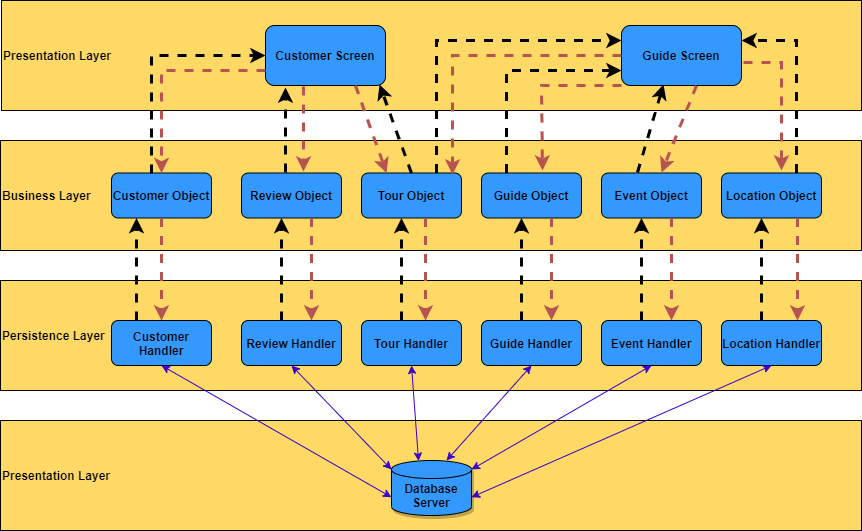

The diagram above was exported from draw.io. Its source (the exported page's mxGraphModel, read from the mxfile embedded in the PNG):
<mxGraphModel dx="1422" dy="705" grid="1" gridSize="10" guides="1" tooltips="1" connect="1" arrows="1" fold="1" page="1" pageScale="1" pageWidth="827" pageHeight="1169" math="0" shadow="0">
  <root>
    <mxCell id="WIyWlLk6GJQsqaUBKTNV-0" />
    <mxCell id="WIyWlLk6GJQsqaUBKTNV-1" parent="WIyWlLk6GJQsqaUBKTNV-0" />
    <mxCell id="1JLt4lWGTFu2K0X-CEDK-1" value="&lt;b&gt;Presentation Layer&lt;/b&gt;" style="rounded=0;whiteSpace=wrap;html=1;align=left;fillColor=#FFD966;" vertex="1" parent="WIyWlLk6GJQsqaUBKTNV-1">
      <mxGeometry x="30" y="50" width="860" height="110" as="geometry" />
    </mxCell>
    <mxCell id="1JLt4lWGTFu2K0X-CEDK-11" value="&lt;b&gt;Customer Screen&lt;/b&gt;" style="rounded=1;whiteSpace=wrap;html=1;fillColor=#3399FF;" vertex="1" parent="WIyWlLk6GJQsqaUBKTNV-1">
      <mxGeometry x="294" y="75" width="120" height="60" as="geometry" />
    </mxCell>
    <mxCell id="1JLt4lWGTFu2K0X-CEDK-16" value="&lt;b&gt;Business Layer&lt;/b&gt;" style="rounded=0;whiteSpace=wrap;html=1;align=left;fillColor=#FFD966;" vertex="1" parent="WIyWlLk6GJQsqaUBKTNV-1">
      <mxGeometry x="29" y="190" width="861" height="110" as="geometry" />
    </mxCell>
    <mxCell id="1JLt4lWGTFu2K0X-CEDK-17" value="&lt;b&gt;Persistence Layer&lt;/b&gt;" style="rounded=0;whiteSpace=wrap;html=1;align=left;fillColor=#FFD966;" vertex="1" parent="WIyWlLk6GJQsqaUBKTNV-1">
      <mxGeometry x="29" y="330" width="861" height="110" as="geometry" />
    </mxCell>
    <mxCell id="1JLt4lWGTFu2K0X-CEDK-18" value="&lt;b&gt;Presentation Layer&lt;/b&gt;" style="rounded=0;whiteSpace=wrap;html=1;align=left;fillColor=#FFD966;" vertex="1" parent="WIyWlLk6GJQsqaUBKTNV-1">
      <mxGeometry x="29" y="470" width="861" height="110" as="geometry" />
    </mxCell>
    <mxCell id="1JLt4lWGTFu2K0X-CEDK-19" value="&lt;b&gt;Guide Screen&lt;/b&gt;" style="rounded=1;whiteSpace=wrap;html=1;fillColor=#3399FF;" vertex="1" parent="WIyWlLk6GJQsqaUBKTNV-1">
      <mxGeometry x="650" y="75" width="120" height="60" as="geometry" />
    </mxCell>
    <mxCell id="1JLt4lWGTFu2K0X-CEDK-20" value="&lt;b&gt;Customer Object&lt;/b&gt;" style="rounded=1;whiteSpace=wrap;html=1;fillColor=#3399FF;" vertex="1" parent="WIyWlLk6GJQsqaUBKTNV-1">
      <mxGeometry x="140" y="222.5" width="100" height="45" as="geometry" />
    </mxCell>
    <mxCell id="1JLt4lWGTFu2K0X-CEDK-21" value="&lt;b&gt;Database Server&lt;/b&gt;" style="shape=cylinder3;whiteSpace=wrap;html=1;boundedLbl=1;backgroundOutline=1;size=9;shadow=1;fillColor=#3399FF;" vertex="1" parent="WIyWlLk6GJQsqaUBKTNV-1">
      <mxGeometry x="420" y="510" width="80" height="55" as="geometry" />
    </mxCell>
    <mxCell id="1JLt4lWGTFu2K0X-CEDK-25" value="&lt;b&gt;Location Object&lt;/b&gt;" style="rounded=1;whiteSpace=wrap;html=1;fillColor=#3399FF;" vertex="1" parent="WIyWlLk6GJQsqaUBKTNV-1">
      <mxGeometry x="750" y="222.5" width="100" height="45" as="geometry" />
    </mxCell>
    <mxCell id="1JLt4lWGTFu2K0X-CEDK-26" value="&lt;b&gt;Tour Object&lt;/b&gt;" style="rounded=1;whiteSpace=wrap;html=1;fillColor=#3399FF;" vertex="1" parent="WIyWlLk6GJQsqaUBKTNV-1">
      <mxGeometry x="390" y="222.5" width="100" height="45" as="geometry" />
    </mxCell>
    <mxCell id="1JLt4lWGTFu2K0X-CEDK-27" value="&lt;b&gt;Guide Object&lt;/b&gt;" style="rounded=1;whiteSpace=wrap;html=1;fillColor=#3399FF;" vertex="1" parent="WIyWlLk6GJQsqaUBKTNV-1">
      <mxGeometry x="510" y="222.5" width="100" height="45" as="geometry" />
    </mxCell>
    <mxCell id="1JLt4lWGTFu2K0X-CEDK-28" value="&lt;b&gt;Event Object&lt;/b&gt;" style="rounded=1;whiteSpace=wrap;html=1;fillColor=#3399FF;" vertex="1" parent="WIyWlLk6GJQsqaUBKTNV-1">
      <mxGeometry x="630" y="222.5" width="100" height="45" as="geometry" />
    </mxCell>
    <mxCell id="1JLt4lWGTFu2K0X-CEDK-29" value="&lt;b&gt;Review Object&lt;/b&gt;" style="rounded=1;whiteSpace=wrap;html=1;fillColor=#3399FF;" vertex="1" parent="WIyWlLk6GJQsqaUBKTNV-1">
      <mxGeometry x="270" y="222.5" width="100" height="45" as="geometry" />
    </mxCell>
    <mxCell id="1JLt4lWGTFu2K0X-CEDK-35" value="" style="endArrow=classic;dashed=1;html=1;strokeWidth=3;exitX=0.4;exitY=0.011;exitDx=0;exitDy=0;exitPerimeter=0;entryX=0;entryY=0.5;entryDx=0;entryDy=0;rounded=0;" edge="1" parent="WIyWlLk6GJQsqaUBKTNV-1" source="1JLt4lWGTFu2K0X-CEDK-20" target="1JLt4lWGTFu2K0X-CEDK-11">
      <mxGeometry width="50" height="50" relative="1" as="geometry">
        <mxPoint x="390" y="310" as="sourcePoint" />
        <mxPoint x="440" y="260" as="targetPoint" />
        <Array as="points">
          <mxPoint x="180" y="105" />
        </Array>
      </mxGeometry>
    </mxCell>
    <mxCell id="1JLt4lWGTFu2K0X-CEDK-38" value="" style="endArrow=classic;dashed=1;html=1;strokeWidth=3;exitX=0;exitY=0.75;exitDx=0;exitDy=0;entryX=0.5;entryY=0;entryDx=0;entryDy=0;fillColor=#f8cecc;strokeColor=#b85450;rounded=0;" edge="1" parent="WIyWlLk6GJQsqaUBKTNV-1" source="1JLt4lWGTFu2K0X-CEDK-11" target="1JLt4lWGTFu2K0X-CEDK-20">
      <mxGeometry width="50" height="50" relative="1" as="geometry">
        <mxPoint x="190" y="232.995" as="sourcePoint" />
        <mxPoint x="304" y="115" as="targetPoint" />
        <Array as="points">
          <mxPoint x="190" y="120" />
        </Array>
      </mxGeometry>
    </mxCell>
    <mxCell id="1JLt4lWGTFu2K0X-CEDK-39" value="" style="endArrow=classic;dashed=1;html=1;strokeWidth=3;exitX=0.44;exitY=-0.011;exitDx=0;exitDy=0;entryX=0.167;entryY=1.033;entryDx=0;entryDy=0;entryPerimeter=0;exitPerimeter=0;" edge="1" parent="WIyWlLk6GJQsqaUBKTNV-1" source="1JLt4lWGTFu2K0X-CEDK-29" target="1JLt4lWGTFu2K0X-CEDK-11">
      <mxGeometry width="50" height="50" relative="1" as="geometry">
        <mxPoint x="190" y="232.995" as="sourcePoint" />
        <mxPoint x="304" y="140" as="targetPoint" />
      </mxGeometry>
    </mxCell>
    <mxCell id="1JLt4lWGTFu2K0X-CEDK-40" value="" style="endArrow=classic;dashed=1;html=1;strokeWidth=3;exitX=0.317;exitY=1.017;exitDx=0;exitDy=0;entryX=0.62;entryY=-0.033;entryDx=0;entryDy=0;fillColor=#f8cecc;strokeColor=#b85450;exitPerimeter=0;entryPerimeter=0;" edge="1" parent="WIyWlLk6GJQsqaUBKTNV-1" source="1JLt4lWGTFu2K0X-CEDK-11" target="1JLt4lWGTFu2K0X-CEDK-29">
      <mxGeometry width="50" height="50" relative="1" as="geometry">
        <mxPoint x="304" y="130" as="sourcePoint" />
        <mxPoint x="200" y="232.5" as="targetPoint" />
      </mxGeometry>
    </mxCell>
    <mxCell id="1JLt4lWGTFu2K0X-CEDK-41" value="" style="endArrow=classic;dashed=1;html=1;strokeWidth=3;entryX=0.95;entryY=0.983;entryDx=0;entryDy=0;exitX=0.5;exitY=0;exitDx=0;exitDy=0;entryPerimeter=0;" edge="1" parent="WIyWlLk6GJQsqaUBKTNV-1" source="1JLt4lWGTFu2K0X-CEDK-26" target="1JLt4lWGTFu2K0X-CEDK-11">
      <mxGeometry width="50" height="50" relative="1" as="geometry">
        <mxPoint x="190" y="232.995" as="sourcePoint" />
        <mxPoint x="304" y="115" as="targetPoint" />
        <Array as="points" />
      </mxGeometry>
    </mxCell>
    <mxCell id="1JLt4lWGTFu2K0X-CEDK-42" value="" style="endArrow=classic;dashed=1;html=1;strokeWidth=3;exitX=0.75;exitY=1;exitDx=0;exitDy=0;fillColor=#f8cecc;strokeColor=#b85450;entryX=0.25;entryY=0;entryDx=0;entryDy=0;" edge="1" parent="WIyWlLk6GJQsqaUBKTNV-1" source="1JLt4lWGTFu2K0X-CEDK-11" target="1JLt4lWGTFu2K0X-CEDK-26">
      <mxGeometry width="50" height="50" relative="1" as="geometry">
        <mxPoint x="304" y="130" as="sourcePoint" />
        <mxPoint x="460" y="221" as="targetPoint" />
        <Array as="points" />
      </mxGeometry>
    </mxCell>
    <mxCell id="1JLt4lWGTFu2K0X-CEDK-43" value="" style="endArrow=classic;dashed=1;html=1;strokeWidth=3;exitX=0.75;exitY=0;exitDx=0;exitDy=0;entryX=0;entryY=0.25;entryDx=0;entryDy=0;rounded=0;" edge="1" parent="WIyWlLk6GJQsqaUBKTNV-1" source="1JLt4lWGTFu2K0X-CEDK-26" target="1JLt4lWGTFu2K0X-CEDK-19">
      <mxGeometry width="50" height="50" relative="1" as="geometry">
        <mxPoint x="190" y="232.995" as="sourcePoint" />
        <mxPoint x="304" y="115" as="targetPoint" />
        <Array as="points">
          <mxPoint x="465" y="90" />
        </Array>
      </mxGeometry>
    </mxCell>
    <mxCell id="1JLt4lWGTFu2K0X-CEDK-44" value="" style="endArrow=classic;dashed=1;html=1;strokeWidth=3;fillColor=#f8cecc;strokeColor=#b85450;entryX=0.91;entryY=0.033;entryDx=0;entryDy=0;entryPerimeter=0;rounded=0;" edge="1" parent="WIyWlLk6GJQsqaUBKTNV-1" target="1JLt4lWGTFu2K0X-CEDK-26">
      <mxGeometry width="50" height="50" relative="1" as="geometry">
        <mxPoint x="650" y="105" as="sourcePoint" />
        <mxPoint x="425" y="232.5" as="targetPoint" />
        <Array as="points">
          <mxPoint x="481" y="105" />
        </Array>
      </mxGeometry>
    </mxCell>
    <mxCell id="1JLt4lWGTFu2K0X-CEDK-45" value="&lt;b&gt;Customer Handler&lt;/b&gt;" style="rounded=1;whiteSpace=wrap;html=1;fillColor=#3399FF;" vertex="1" parent="WIyWlLk6GJQsqaUBKTNV-1">
      <mxGeometry x="140" y="370" width="100" height="45" as="geometry" />
    </mxCell>
    <mxCell id="1JLt4lWGTFu2K0X-CEDK-46" value="&lt;b&gt;Review Handler&lt;/b&gt;" style="rounded=1;whiteSpace=wrap;html=1;fillColor=#3399FF;" vertex="1" parent="WIyWlLk6GJQsqaUBKTNV-1">
      <mxGeometry x="270" y="370" width="100" height="45" as="geometry" />
    </mxCell>
    <mxCell id="1JLt4lWGTFu2K0X-CEDK-47" value="&lt;b&gt;Tour Handler&lt;/b&gt;" style="rounded=1;whiteSpace=wrap;html=1;fillColor=#3399FF;" vertex="1" parent="WIyWlLk6GJQsqaUBKTNV-1">
      <mxGeometry x="390" y="370" width="100" height="45" as="geometry" />
    </mxCell>
    <mxCell id="1JLt4lWGTFu2K0X-CEDK-48" value="&lt;b&gt;Guide Handler&lt;/b&gt;" style="rounded=1;whiteSpace=wrap;html=1;fillColor=#3399FF;" vertex="1" parent="WIyWlLk6GJQsqaUBKTNV-1">
      <mxGeometry x="510" y="370" width="100" height="45" as="geometry" />
    </mxCell>
    <mxCell id="1JLt4lWGTFu2K0X-CEDK-49" value="&lt;b&gt;Event Handler&lt;/b&gt;" style="rounded=1;whiteSpace=wrap;html=1;fillColor=#3399FF;" vertex="1" parent="WIyWlLk6GJQsqaUBKTNV-1">
      <mxGeometry x="630" y="370" width="100" height="45" as="geometry" />
    </mxCell>
    <mxCell id="1JLt4lWGTFu2K0X-CEDK-50" value="&lt;b&gt;Location Handler&lt;/b&gt;" style="rounded=1;whiteSpace=wrap;html=1;fillColor=#3399FF;" vertex="1" parent="WIyWlLk6GJQsqaUBKTNV-1">
      <mxGeometry x="750" y="370" width="100" height="45" as="geometry" />
    </mxCell>
    <mxCell id="1JLt4lWGTFu2K0X-CEDK-51" value="" style="endArrow=classic;startArrow=classic;html=1;strokeColor=#3700CC;strokeWidth=1;entryX=0.5;entryY=1;entryDx=0;entryDy=0;exitX=0;exitY=0;exitDx=0;exitDy=36.75;exitPerimeter=0;fillColor=#6a00ff;" edge="1" parent="WIyWlLk6GJQsqaUBKTNV-1" source="1JLt4lWGTFu2K0X-CEDK-21" target="1JLt4lWGTFu2K0X-CEDK-45">
      <mxGeometry width="50" height="50" relative="1" as="geometry">
        <mxPoint x="240" y="520" as="sourcePoint" />
        <mxPoint x="290" y="470" as="targetPoint" />
      </mxGeometry>
    </mxCell>
    <mxCell id="1JLt4lWGTFu2K0X-CEDK-52" value="" style="endArrow=classic;startArrow=classic;html=1;strokeColor=#3700CC;strokeWidth=1;entryX=0.5;entryY=1;entryDx=0;entryDy=0;exitX=0;exitY=0;exitDx=0;exitDy=9;exitPerimeter=0;fillColor=#6a00ff;" edge="1" parent="WIyWlLk6GJQsqaUBKTNV-1" source="1JLt4lWGTFu2K0X-CEDK-21" target="1JLt4lWGTFu2K0X-CEDK-46">
      <mxGeometry width="50" height="50" relative="1" as="geometry">
        <mxPoint x="384" y="553.5" as="sourcePoint" />
        <mxPoint x="200" y="425" as="targetPoint" />
      </mxGeometry>
    </mxCell>
    <mxCell id="1JLt4lWGTFu2K0X-CEDK-53" value="" style="endArrow=classic;startArrow=classic;html=1;strokeColor=#3700CC;strokeWidth=1;entryX=0.5;entryY=1;entryDx=0;entryDy=0;exitX=0.338;exitY=0.009;exitDx=0;exitDy=0;exitPerimeter=0;fillColor=#6a00ff;" edge="1" parent="WIyWlLk6GJQsqaUBKTNV-1" source="1JLt4lWGTFu2K0X-CEDK-21" target="1JLt4lWGTFu2K0X-CEDK-47">
      <mxGeometry width="50" height="50" relative="1" as="geometry">
        <mxPoint x="384" y="525.75" as="sourcePoint" />
        <mxPoint x="330" y="425" as="targetPoint" />
      </mxGeometry>
    </mxCell>
    <mxCell id="1JLt4lWGTFu2K0X-CEDK-55" value="" style="endArrow=classic;startArrow=classic;html=1;strokeColor=#3700CC;strokeWidth=1;entryX=0.5;entryY=1;entryDx=0;entryDy=0;exitX=0.688;exitY=0;exitDx=0;exitDy=0;exitPerimeter=0;fillColor=#6a00ff;" edge="1" parent="WIyWlLk6GJQsqaUBKTNV-1" source="1JLt4lWGTFu2K0X-CEDK-21" target="1JLt4lWGTFu2K0X-CEDK-48">
      <mxGeometry width="50" height="50" relative="1" as="geometry">
        <mxPoint x="429" y="495" as="sourcePoint" />
        <mxPoint x="425" y="425" as="targetPoint" />
      </mxGeometry>
    </mxCell>
    <mxCell id="1JLt4lWGTFu2K0X-CEDK-56" value="" style="endArrow=classic;startArrow=classic;html=1;strokeColor=#3700CC;strokeWidth=1;entryX=0.5;entryY=1;entryDx=0;entryDy=0;exitX=1;exitY=0;exitDx=0;exitDy=9;exitPerimeter=0;fillColor=#6a00ff;" edge="1" parent="WIyWlLk6GJQsqaUBKTNV-1" source="1JLt4lWGTFu2K0X-CEDK-21" target="1JLt4lWGTFu2K0X-CEDK-49">
      <mxGeometry width="50" height="50" relative="1" as="geometry">
        <mxPoint x="420" y="518.9849999999999" as="sourcePoint" />
        <mxPoint x="435" y="435" as="targetPoint" />
      </mxGeometry>
    </mxCell>
    <mxCell id="1JLt4lWGTFu2K0X-CEDK-57" value="" style="endArrow=classic;startArrow=classic;html=1;strokeColor=#3700CC;strokeWidth=1;entryX=0.5;entryY=1;entryDx=0;entryDy=0;exitX=1;exitY=0;exitDx=0;exitDy=36.75;exitPerimeter=0;fillColor=#6a00ff;" edge="1" parent="WIyWlLk6GJQsqaUBKTNV-1" source="1JLt4lWGTFu2K0X-CEDK-21" target="1JLt4lWGTFu2K0X-CEDK-50">
      <mxGeometry width="50" height="50" relative="1" as="geometry">
        <mxPoint x="430" y="528.9849999999999" as="sourcePoint" />
        <mxPoint x="445" y="445" as="targetPoint" />
      </mxGeometry>
    </mxCell>
    <mxCell id="1JLt4lWGTFu2K0X-CEDK-58" value="" style="endArrow=classic;dashed=1;html=1;strokeWidth=3;exitX=0.25;exitY=0;exitDx=0;exitDy=0;entryX=0;entryY=0.75;entryDx=0;entryDy=0;rounded=0;" edge="1" parent="WIyWlLk6GJQsqaUBKTNV-1" source="1JLt4lWGTFu2K0X-CEDK-27" target="1JLt4lWGTFu2K0X-CEDK-19">
      <mxGeometry width="50" height="50" relative="1" as="geometry">
        <mxPoint x="475" y="232.5" as="sourcePoint" />
        <mxPoint x="660" y="100" as="targetPoint" />
        <Array as="points">
          <mxPoint x="535" y="120" />
        </Array>
      </mxGeometry>
    </mxCell>
    <mxCell id="1JLt4lWGTFu2K0X-CEDK-59" value="" style="endArrow=classic;dashed=1;html=1;strokeWidth=3;fillColor=#f8cecc;strokeColor=#b85450;entryX=0.61;entryY=-0.056;entryDx=0;entryDy=0;entryPerimeter=0;rounded=0;exitX=0;exitY=1;exitDx=0;exitDy=0;" edge="1" parent="WIyWlLk6GJQsqaUBKTNV-1" source="1JLt4lWGTFu2K0X-CEDK-19" target="1JLt4lWGTFu2K0X-CEDK-27">
      <mxGeometry width="50" height="50" relative="1" as="geometry">
        <mxPoint x="660" y="115" as="sourcePoint" />
        <mxPoint x="491" y="233.985" as="targetPoint" />
        <Array as="points">
          <mxPoint x="570" y="135" />
        </Array>
      </mxGeometry>
    </mxCell>
    <mxCell id="1JLt4lWGTFu2K0X-CEDK-60" value="" style="endArrow=classic;dashed=1;html=1;strokeWidth=3;exitX=0.36;exitY=-0.011;exitDx=0;exitDy=0;rounded=0;exitPerimeter=0;entryX=0.35;entryY=0.983;entryDx=0;entryDy=0;entryPerimeter=0;" edge="1" parent="WIyWlLk6GJQsqaUBKTNV-1" source="1JLt4lWGTFu2K0X-CEDK-28" target="1JLt4lWGTFu2K0X-CEDK-19">
      <mxGeometry width="50" height="50" relative="1" as="geometry">
        <mxPoint x="475" y="232.5" as="sourcePoint" />
        <mxPoint x="668" y="137" as="targetPoint" />
      </mxGeometry>
    </mxCell>
    <mxCell id="1JLt4lWGTFu2K0X-CEDK-61" value="" style="endArrow=classic;dashed=1;html=1;strokeWidth=3;fillColor=#f8cecc;strokeColor=#b85450;entryX=0.6;entryY=-0.011;entryDx=0;entryDy=0;entryPerimeter=0;rounded=0;exitX=0.625;exitY=1;exitDx=0;exitDy=0;exitPerimeter=0;" edge="1" parent="WIyWlLk6GJQsqaUBKTNV-1" source="1JLt4lWGTFu2K0X-CEDK-19" target="1JLt4lWGTFu2K0X-CEDK-28">
      <mxGeometry width="50" height="50" relative="1" as="geometry">
        <mxPoint x="660" y="145" as="sourcePoint" />
        <mxPoint x="581" y="229.98000000000002" as="targetPoint" />
      </mxGeometry>
    </mxCell>
    <mxCell id="1JLt4lWGTFu2K0X-CEDK-62" value="" style="endArrow=classic;dashed=1;html=1;strokeWidth=3;exitX=0.75;exitY=0;exitDx=0;exitDy=0;entryX=1;entryY=0.25;entryDx=0;entryDy=0;rounded=0;" edge="1" parent="WIyWlLk6GJQsqaUBKTNV-1" source="1JLt4lWGTFu2K0X-CEDK-25" target="1JLt4lWGTFu2K0X-CEDK-19">
      <mxGeometry width="50" height="50" relative="1" as="geometry">
        <mxPoint x="475" y="232.5" as="sourcePoint" />
        <mxPoint x="660" y="100" as="targetPoint" />
        <Array as="points">
          <mxPoint x="825" y="90" />
        </Array>
      </mxGeometry>
    </mxCell>
    <mxCell id="1JLt4lWGTFu2K0X-CEDK-63" value="" style="endArrow=classic;dashed=1;html=1;strokeWidth=3;fillColor=#f8cecc;strokeColor=#b85450;rounded=0;exitX=1.017;exitY=0.617;exitDx=0;exitDy=0;exitPerimeter=0;" edge="1" parent="WIyWlLk6GJQsqaUBKTNV-1" source="1JLt4lWGTFu2K0X-CEDK-19">
      <mxGeometry width="50" height="50" relative="1" as="geometry">
        <mxPoint x="660" y="115" as="sourcePoint" />
        <mxPoint x="810" y="220" as="targetPoint" />
        <Array as="points">
          <mxPoint x="810" y="112" />
        </Array>
      </mxGeometry>
    </mxCell>
    <mxCell id="1JLt4lWGTFu2K0X-CEDK-65" value="" style="endArrow=classic;dashed=1;html=1;strokeWidth=3;exitX=0.25;exitY=0;exitDx=0;exitDy=0;entryX=0.25;entryY=1;entryDx=0;entryDy=0;rounded=0;" edge="1" parent="WIyWlLk6GJQsqaUBKTNV-1" source="1JLt4lWGTFu2K0X-CEDK-45" target="1JLt4lWGTFu2K0X-CEDK-20">
      <mxGeometry width="50" height="50" relative="1" as="geometry">
        <mxPoint x="200" y="242.995" as="sourcePoint" />
        <mxPoint x="314" y="125" as="targetPoint" />
      </mxGeometry>
    </mxCell>
    <mxCell id="1JLt4lWGTFu2K0X-CEDK-67" value="" style="endArrow=classic;dashed=1;html=1;strokeWidth=3;exitX=0.5;exitY=1;exitDx=0;exitDy=0;entryX=0.5;entryY=0;entryDx=0;entryDy=0;fillColor=#f8cecc;strokeColor=#b85450;rounded=0;" edge="1" parent="WIyWlLk6GJQsqaUBKTNV-1" source="1JLt4lWGTFu2K0X-CEDK-20" target="1JLt4lWGTFu2K0X-CEDK-45">
      <mxGeometry width="50" height="50" relative="1" as="geometry">
        <mxPoint x="304" y="130" as="sourcePoint" />
        <mxPoint x="200" y="232.5" as="targetPoint" />
      </mxGeometry>
    </mxCell>
    <mxCell id="1JLt4lWGTFu2K0X-CEDK-68" value="" style="endArrow=classic;dashed=1;html=1;strokeWidth=3;exitX=0.25;exitY=0;exitDx=0;exitDy=0;entryX=0.25;entryY=1;entryDx=0;entryDy=0;rounded=0;" edge="1" parent="WIyWlLk6GJQsqaUBKTNV-1">
      <mxGeometry width="50" height="50" relative="1" as="geometry">
        <mxPoint x="310" y="370" as="sourcePoint" />
        <mxPoint x="310" y="267.5" as="targetPoint" />
      </mxGeometry>
    </mxCell>
    <mxCell id="1JLt4lWGTFu2K0X-CEDK-70" value="" style="endArrow=classic;dashed=1;html=1;strokeWidth=3;exitX=0.5;exitY=1;exitDx=0;exitDy=0;entryX=0.5;entryY=0;entryDx=0;entryDy=0;fillColor=#f8cecc;strokeColor=#b85450;rounded=0;" edge="1" parent="WIyWlLk6GJQsqaUBKTNV-1">
      <mxGeometry width="50" height="50" relative="1" as="geometry">
        <mxPoint x="340" y="267.5" as="sourcePoint" />
        <mxPoint x="340" y="370" as="targetPoint" />
      </mxGeometry>
    </mxCell>
    <mxCell id="1JLt4lWGTFu2K0X-CEDK-71" value="" style="endArrow=classic;dashed=1;html=1;strokeWidth=3;exitX=0.25;exitY=0;exitDx=0;exitDy=0;entryX=0.25;entryY=1;entryDx=0;entryDy=0;rounded=0;" edge="1" parent="WIyWlLk6GJQsqaUBKTNV-1">
      <mxGeometry width="50" height="50" relative="1" as="geometry">
        <mxPoint x="430" y="370" as="sourcePoint" />
        <mxPoint x="430" y="267.5" as="targetPoint" />
      </mxGeometry>
    </mxCell>
    <mxCell id="1JLt4lWGTFu2K0X-CEDK-72" value="" style="endArrow=classic;dashed=1;html=1;strokeWidth=3;exitX=0.5;exitY=1;exitDx=0;exitDy=0;entryX=0.5;entryY=0;entryDx=0;entryDy=0;fillColor=#f8cecc;strokeColor=#b85450;rounded=0;" edge="1" parent="WIyWlLk6GJQsqaUBKTNV-1">
      <mxGeometry width="50" height="50" relative="1" as="geometry">
        <mxPoint x="454" y="267.5" as="sourcePoint" />
        <mxPoint x="454" y="370" as="targetPoint" />
      </mxGeometry>
    </mxCell>
    <mxCell id="1JLt4lWGTFu2K0X-CEDK-73" value="" style="endArrow=classic;dashed=1;html=1;strokeWidth=3;exitX=0.25;exitY=0;exitDx=0;exitDy=0;entryX=0.25;entryY=1;entryDx=0;entryDy=0;rounded=0;" edge="1" parent="WIyWlLk6GJQsqaUBKTNV-1">
      <mxGeometry width="50" height="50" relative="1" as="geometry">
        <mxPoint x="550" y="370" as="sourcePoint" />
        <mxPoint x="550" y="267.5" as="targetPoint" />
      </mxGeometry>
    </mxCell>
    <mxCell id="1JLt4lWGTFu2K0X-CEDK-74" value="" style="endArrow=classic;dashed=1;html=1;strokeWidth=3;exitX=0.25;exitY=0;exitDx=0;exitDy=0;entryX=0.25;entryY=1;entryDx=0;entryDy=0;rounded=0;" edge="1" parent="WIyWlLk6GJQsqaUBKTNV-1">
      <mxGeometry width="50" height="50" relative="1" as="geometry">
        <mxPoint x="670" y="370" as="sourcePoint" />
        <mxPoint x="670" y="267.5" as="targetPoint" />
      </mxGeometry>
    </mxCell>
    <mxCell id="1JLt4lWGTFu2K0X-CEDK-75" value="" style="endArrow=classic;dashed=1;html=1;strokeWidth=3;exitX=0.25;exitY=0;exitDx=0;exitDy=0;entryX=0.25;entryY=1;entryDx=0;entryDy=0;rounded=0;" edge="1" parent="WIyWlLk6GJQsqaUBKTNV-1">
      <mxGeometry width="50" height="50" relative="1" as="geometry">
        <mxPoint x="790" y="370" as="sourcePoint" />
        <mxPoint x="790" y="267.5" as="targetPoint" />
      </mxGeometry>
    </mxCell>
    <mxCell id="1JLt4lWGTFu2K0X-CEDK-76" value="" style="endArrow=classic;dashed=1;html=1;strokeWidth=3;exitX=0.5;exitY=1;exitDx=0;exitDy=0;entryX=0.5;entryY=0;entryDx=0;entryDy=0;fillColor=#f8cecc;strokeColor=#b85450;rounded=0;" edge="1" parent="WIyWlLk6GJQsqaUBKTNV-1">
      <mxGeometry width="50" height="50" relative="1" as="geometry">
        <mxPoint x="580" y="267.5" as="sourcePoint" />
        <mxPoint x="580" y="370" as="targetPoint" />
      </mxGeometry>
    </mxCell>
    <mxCell id="1JLt4lWGTFu2K0X-CEDK-77" value="" style="endArrow=classic;dashed=1;html=1;strokeWidth=3;exitX=0.5;exitY=1;exitDx=0;exitDy=0;entryX=0.5;entryY=0;entryDx=0;entryDy=0;fillColor=#f8cecc;strokeColor=#b85450;rounded=0;" edge="1" parent="WIyWlLk6GJQsqaUBKTNV-1">
      <mxGeometry width="50" height="50" relative="1" as="geometry">
        <mxPoint x="700" y="267.5" as="sourcePoint" />
        <mxPoint x="700" y="370" as="targetPoint" />
      </mxGeometry>
    </mxCell>
    <mxCell id="1JLt4lWGTFu2K0X-CEDK-78" value="" style="endArrow=classic;dashed=1;html=1;strokeWidth=3;exitX=0.5;exitY=1;exitDx=0;exitDy=0;entryX=0.5;entryY=0;entryDx=0;entryDy=0;fillColor=#f8cecc;strokeColor=#b85450;rounded=0;" edge="1" parent="WIyWlLk6GJQsqaUBKTNV-1">
      <mxGeometry width="50" height="50" relative="1" as="geometry">
        <mxPoint x="826" y="267.5" as="sourcePoint" />
        <mxPoint x="826" y="370" as="targetPoint" />
      </mxGeometry>
    </mxCell>
  </root>
</mxGraphModel>